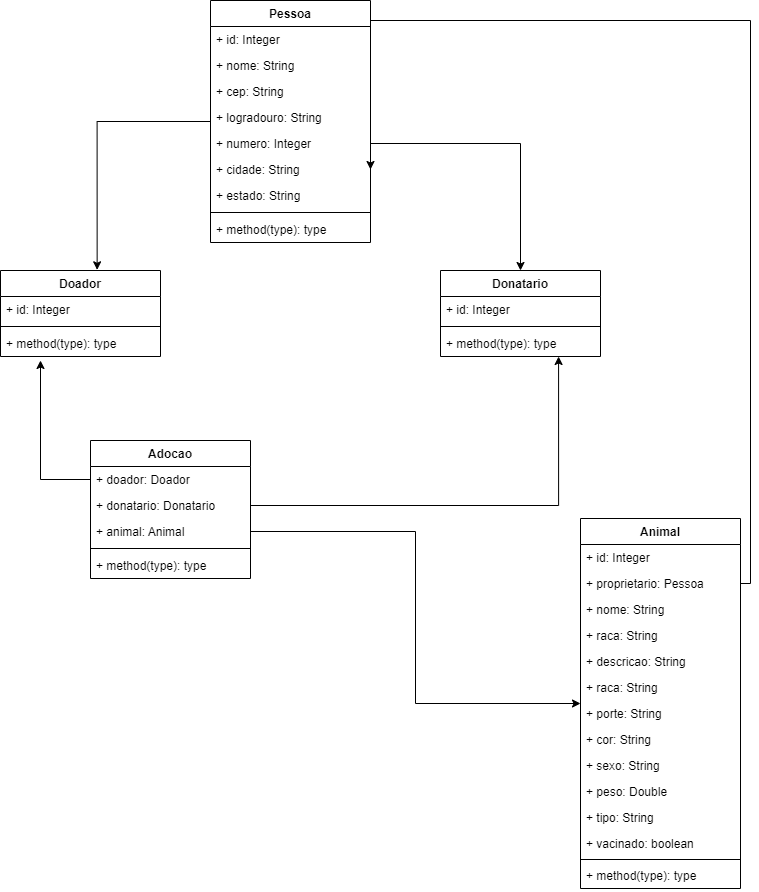

The diagram above was exported from draw.io. Its source (the exported page's mxGraphModel, read from the mxfile embedded in the PNG):
<mxGraphModel dx="782" dy="1318" grid="1" gridSize="10" guides="1" tooltips="1" connect="1" arrows="1" fold="1" page="1" pageScale="1" pageWidth="1100" pageHeight="850" math="0" shadow="0">
  <root>
    <mxCell id="0" />
    <mxCell id="1" parent="0" />
    <mxCell id="nXf6qnSG5om84hsvQi8T-33" style="edgeStyle=orthogonalEdgeStyle;rounded=0;orthogonalLoop=1;jettySize=auto;html=1;entryX=0.604;entryY=-0.008;entryDx=0;entryDy=0;entryPerimeter=0;" edge="1" parent="1" source="nXf6qnSG5om84hsvQi8T-1" target="nXf6qnSG5om84hsvQi8T-11">
      <mxGeometry relative="1" as="geometry" />
    </mxCell>
    <mxCell id="nXf6qnSG5om84hsvQi8T-1" value="Pessoa" style="swimlane;fontStyle=1;align=center;verticalAlign=top;childLayout=stackLayout;horizontal=1;startSize=26;horizontalStack=0;resizeParent=1;resizeParentMax=0;resizeLast=0;collapsible=1;marginBottom=0;" vertex="1" parent="1">
      <mxGeometry x="320" y="-840" width="160" height="242" as="geometry" />
    </mxCell>
    <mxCell id="nXf6qnSG5om84hsvQi8T-2" value="+ id: Integer&#10;" style="text;strokeColor=none;fillColor=none;align=left;verticalAlign=top;spacingLeft=4;spacingRight=4;overflow=hidden;rotatable=0;points=[[0,0.5],[1,0.5]];portConstraint=eastwest;" vertex="1" parent="nXf6qnSG5om84hsvQi8T-1">
      <mxGeometry y="26" width="160" height="26" as="geometry" />
    </mxCell>
    <mxCell id="nXf6qnSG5om84hsvQi8T-5" value="+ nome: String" style="text;strokeColor=none;fillColor=none;align=left;verticalAlign=top;spacingLeft=4;spacingRight=4;overflow=hidden;rotatable=0;points=[[0,0.5],[1,0.5]];portConstraint=eastwest;" vertex="1" parent="nXf6qnSG5om84hsvQi8T-1">
      <mxGeometry y="52" width="160" height="26" as="geometry" />
    </mxCell>
    <mxCell id="nXf6qnSG5om84hsvQi8T-6" value="+ cep: String" style="text;strokeColor=none;fillColor=none;align=left;verticalAlign=top;spacingLeft=4;spacingRight=4;overflow=hidden;rotatable=0;points=[[0,0.5],[1,0.5]];portConstraint=eastwest;" vertex="1" parent="nXf6qnSG5om84hsvQi8T-1">
      <mxGeometry y="78" width="160" height="26" as="geometry" />
    </mxCell>
    <mxCell id="nXf6qnSG5om84hsvQi8T-7" value="+ logradouro: String&#10;" style="text;strokeColor=none;fillColor=none;align=left;verticalAlign=top;spacingLeft=4;spacingRight=4;overflow=hidden;rotatable=0;points=[[0,0.5],[1,0.5]];portConstraint=eastwest;" vertex="1" parent="nXf6qnSG5om84hsvQi8T-1">
      <mxGeometry y="104" width="160" height="26" as="geometry" />
    </mxCell>
    <mxCell id="nXf6qnSG5om84hsvQi8T-8" value="+ numero: Integer&#10;" style="text;strokeColor=none;fillColor=none;align=left;verticalAlign=top;spacingLeft=4;spacingRight=4;overflow=hidden;rotatable=0;points=[[0,0.5],[1,0.5]];portConstraint=eastwest;" vertex="1" parent="nXf6qnSG5om84hsvQi8T-1">
      <mxGeometry y="130" width="160" height="26" as="geometry" />
    </mxCell>
    <mxCell id="nXf6qnSG5om84hsvQi8T-9" value="+ cidade: String" style="text;strokeColor=none;fillColor=none;align=left;verticalAlign=top;spacingLeft=4;spacingRight=4;overflow=hidden;rotatable=0;points=[[0,0.5],[1,0.5]];portConstraint=eastwest;" vertex="1" parent="nXf6qnSG5om84hsvQi8T-1">
      <mxGeometry y="156" width="160" height="26" as="geometry" />
    </mxCell>
    <mxCell id="nXf6qnSG5om84hsvQi8T-10" value="+ estado: String" style="text;strokeColor=none;fillColor=none;align=left;verticalAlign=top;spacingLeft=4;spacingRight=4;overflow=hidden;rotatable=0;points=[[0,0.5],[1,0.5]];portConstraint=eastwest;" vertex="1" parent="nXf6qnSG5om84hsvQi8T-1">
      <mxGeometry y="182" width="160" height="26" as="geometry" />
    </mxCell>
    <mxCell id="nXf6qnSG5om84hsvQi8T-3" value="" style="line;strokeWidth=1;fillColor=none;align=left;verticalAlign=middle;spacingTop=-1;spacingLeft=3;spacingRight=3;rotatable=0;labelPosition=right;points=[];portConstraint=eastwest;" vertex="1" parent="nXf6qnSG5om84hsvQi8T-1">
      <mxGeometry y="208" width="160" height="8" as="geometry" />
    </mxCell>
    <mxCell id="nXf6qnSG5om84hsvQi8T-4" value="+ method(type): type" style="text;strokeColor=none;fillColor=none;align=left;verticalAlign=top;spacingLeft=4;spacingRight=4;overflow=hidden;rotatable=0;points=[[0,0.5],[1,0.5]];portConstraint=eastwest;" vertex="1" parent="nXf6qnSG5om84hsvQi8T-1">
      <mxGeometry y="216" width="160" height="26" as="geometry" />
    </mxCell>
    <mxCell id="nXf6qnSG5om84hsvQi8T-11" value="Doador" style="swimlane;fontStyle=1;align=center;verticalAlign=top;childLayout=stackLayout;horizontal=1;startSize=26;horizontalStack=0;resizeParent=1;resizeParentMax=0;resizeLast=0;collapsible=1;marginBottom=0;" vertex="1" parent="1">
      <mxGeometry x="110" y="-570" width="160" height="86" as="geometry" />
    </mxCell>
    <mxCell id="nXf6qnSG5om84hsvQi8T-12" value="+ id: Integer" style="text;strokeColor=none;fillColor=none;align=left;verticalAlign=top;spacingLeft=4;spacingRight=4;overflow=hidden;rotatable=0;points=[[0,0.5],[1,0.5]];portConstraint=eastwest;" vertex="1" parent="nXf6qnSG5om84hsvQi8T-11">
      <mxGeometry y="26" width="160" height="26" as="geometry" />
    </mxCell>
    <mxCell id="nXf6qnSG5om84hsvQi8T-13" value="" style="line;strokeWidth=1;fillColor=none;align=left;verticalAlign=middle;spacingTop=-1;spacingLeft=3;spacingRight=3;rotatable=0;labelPosition=right;points=[];portConstraint=eastwest;" vertex="1" parent="nXf6qnSG5om84hsvQi8T-11">
      <mxGeometry y="52" width="160" height="8" as="geometry" />
    </mxCell>
    <mxCell id="nXf6qnSG5om84hsvQi8T-14" value="+ method(type): type" style="text;strokeColor=none;fillColor=none;align=left;verticalAlign=top;spacingLeft=4;spacingRight=4;overflow=hidden;rotatable=0;points=[[0,0.5],[1,0.5]];portConstraint=eastwest;" vertex="1" parent="nXf6qnSG5om84hsvQi8T-11">
      <mxGeometry y="60" width="160" height="26" as="geometry" />
    </mxCell>
    <mxCell id="nXf6qnSG5om84hsvQi8T-15" value="Donatario" style="swimlane;fontStyle=1;align=center;verticalAlign=top;childLayout=stackLayout;horizontal=1;startSize=26;horizontalStack=0;resizeParent=1;resizeParentMax=0;resizeLast=0;collapsible=1;marginBottom=0;" vertex="1" parent="1">
      <mxGeometry x="550" y="-570" width="160" height="86" as="geometry" />
    </mxCell>
    <mxCell id="nXf6qnSG5om84hsvQi8T-16" value="+ id: Integer" style="text;strokeColor=none;fillColor=none;align=left;verticalAlign=top;spacingLeft=4;spacingRight=4;overflow=hidden;rotatable=0;points=[[0,0.5],[1,0.5]];portConstraint=eastwest;" vertex="1" parent="nXf6qnSG5om84hsvQi8T-15">
      <mxGeometry y="26" width="160" height="26" as="geometry" />
    </mxCell>
    <mxCell id="nXf6qnSG5om84hsvQi8T-17" value="" style="line;strokeWidth=1;fillColor=none;align=left;verticalAlign=middle;spacingTop=-1;spacingLeft=3;spacingRight=3;rotatable=0;labelPosition=right;points=[];portConstraint=eastwest;" vertex="1" parent="nXf6qnSG5om84hsvQi8T-15">
      <mxGeometry y="52" width="160" height="8" as="geometry" />
    </mxCell>
    <mxCell id="nXf6qnSG5om84hsvQi8T-18" value="+ method(type): type" style="text;strokeColor=none;fillColor=none;align=left;verticalAlign=top;spacingLeft=4;spacingRight=4;overflow=hidden;rotatable=0;points=[[0,0.5],[1,0.5]];portConstraint=eastwest;" vertex="1" parent="nXf6qnSG5om84hsvQi8T-15">
      <mxGeometry y="60" width="160" height="26" as="geometry" />
    </mxCell>
    <mxCell id="nXf6qnSG5om84hsvQi8T-36" style="edgeStyle=orthogonalEdgeStyle;rounded=0;orthogonalLoop=1;jettySize=auto;html=1;exitX=1;exitY=0.5;exitDx=0;exitDy=0;entryX=0.5;entryY=0;entryDx=0;entryDy=0;" edge="1" parent="1" source="nXf6qnSG5om84hsvQi8T-8" target="nXf6qnSG5om84hsvQi8T-15">
      <mxGeometry relative="1" as="geometry" />
    </mxCell>
    <mxCell id="nXf6qnSG5om84hsvQi8T-37" value="Adocao" style="swimlane;fontStyle=1;align=center;verticalAlign=top;childLayout=stackLayout;horizontal=1;startSize=26;horizontalStack=0;resizeParent=1;resizeParentMax=0;resizeLast=0;collapsible=1;marginBottom=0;" vertex="1" parent="1">
      <mxGeometry x="200" y="-400" width="160" height="138" as="geometry" />
    </mxCell>
    <mxCell id="nXf6qnSG5om84hsvQi8T-38" value="+ doador: Doador" style="text;strokeColor=none;fillColor=none;align=left;verticalAlign=top;spacingLeft=4;spacingRight=4;overflow=hidden;rotatable=0;points=[[0,0.5],[1,0.5]];portConstraint=eastwest;" vertex="1" parent="nXf6qnSG5om84hsvQi8T-37">
      <mxGeometry y="26" width="160" height="26" as="geometry" />
    </mxCell>
    <mxCell id="nXf6qnSG5om84hsvQi8T-41" value="+ donatario: Donatario" style="text;strokeColor=none;fillColor=none;align=left;verticalAlign=top;spacingLeft=4;spacingRight=4;overflow=hidden;rotatable=0;points=[[0,0.5],[1,0.5]];portConstraint=eastwest;" vertex="1" parent="nXf6qnSG5om84hsvQi8T-37">
      <mxGeometry y="52" width="160" height="26" as="geometry" />
    </mxCell>
    <mxCell id="nXf6qnSG5om84hsvQi8T-42" value="+ animal: Animal" style="text;strokeColor=none;fillColor=none;align=left;verticalAlign=top;spacingLeft=4;spacingRight=4;overflow=hidden;rotatable=0;points=[[0,0.5],[1,0.5]];portConstraint=eastwest;" vertex="1" parent="nXf6qnSG5om84hsvQi8T-37">
      <mxGeometry y="78" width="160" height="26" as="geometry" />
    </mxCell>
    <mxCell id="nXf6qnSG5om84hsvQi8T-39" value="" style="line;strokeWidth=1;fillColor=none;align=left;verticalAlign=middle;spacingTop=-1;spacingLeft=3;spacingRight=3;rotatable=0;labelPosition=right;points=[];portConstraint=eastwest;" vertex="1" parent="nXf6qnSG5om84hsvQi8T-37">
      <mxGeometry y="104" width="160" height="8" as="geometry" />
    </mxCell>
    <mxCell id="nXf6qnSG5om84hsvQi8T-40" value="+ method(type): type" style="text;strokeColor=none;fillColor=none;align=left;verticalAlign=top;spacingLeft=4;spacingRight=4;overflow=hidden;rotatable=0;points=[[0,0.5],[1,0.5]];portConstraint=eastwest;" vertex="1" parent="nXf6qnSG5om84hsvQi8T-37">
      <mxGeometry y="112" width="160" height="26" as="geometry" />
    </mxCell>
    <mxCell id="nXf6qnSG5om84hsvQi8T-44" style="edgeStyle=orthogonalEdgeStyle;rounded=0;orthogonalLoop=1;jettySize=auto;html=1;exitX=0;exitY=0.5;exitDx=0;exitDy=0;" edge="1" parent="1" source="nXf6qnSG5om84hsvQi8T-38">
      <mxGeometry relative="1" as="geometry">
        <mxPoint x="150" y="-480" as="targetPoint" />
      </mxGeometry>
    </mxCell>
    <mxCell id="nXf6qnSG5om84hsvQi8T-45" style="edgeStyle=orthogonalEdgeStyle;rounded=0;orthogonalLoop=1;jettySize=auto;html=1;entryX=0.738;entryY=1;entryDx=0;entryDy=0;entryPerimeter=0;" edge="1" parent="1" source="nXf6qnSG5om84hsvQi8T-41" target="nXf6qnSG5om84hsvQi8T-18">
      <mxGeometry relative="1" as="geometry" />
    </mxCell>
    <mxCell id="nXf6qnSG5om84hsvQi8T-46" value="Animal" style="swimlane;fontStyle=1;align=center;verticalAlign=top;childLayout=stackLayout;horizontal=1;startSize=26;horizontalStack=0;resizeParent=1;resizeParentMax=0;resizeLast=0;collapsible=1;marginBottom=0;" vertex="1" parent="1">
      <mxGeometry x="690" y="-322" width="160" height="370" as="geometry" />
    </mxCell>
    <mxCell id="nXf6qnSG5om84hsvQi8T-47" value="+ id: Integer" style="text;strokeColor=none;fillColor=none;align=left;verticalAlign=top;spacingLeft=4;spacingRight=4;overflow=hidden;rotatable=0;points=[[0,0.5],[1,0.5]];portConstraint=eastwest;" vertex="1" parent="nXf6qnSG5om84hsvQi8T-46">
      <mxGeometry y="26" width="160" height="26" as="geometry" />
    </mxCell>
    <mxCell id="nXf6qnSG5om84hsvQi8T-52" value="+ proprietario: Pessoa" style="text;strokeColor=none;fillColor=none;align=left;verticalAlign=top;spacingLeft=4;spacingRight=4;overflow=hidden;rotatable=0;points=[[0,0.5],[1,0.5]];portConstraint=eastwest;" vertex="1" parent="nXf6qnSG5om84hsvQi8T-46">
      <mxGeometry y="52" width="160" height="26" as="geometry" />
    </mxCell>
    <mxCell id="nXf6qnSG5om84hsvQi8T-53" value="+ nome: String" style="text;strokeColor=none;fillColor=none;align=left;verticalAlign=top;spacingLeft=4;spacingRight=4;overflow=hidden;rotatable=0;points=[[0,0.5],[1,0.5]];portConstraint=eastwest;" vertex="1" parent="nXf6qnSG5om84hsvQi8T-46">
      <mxGeometry y="78" width="160" height="26" as="geometry" />
    </mxCell>
    <mxCell id="nXf6qnSG5om84hsvQi8T-54" value="+ raca: String" style="text;strokeColor=none;fillColor=none;align=left;verticalAlign=top;spacingLeft=4;spacingRight=4;overflow=hidden;rotatable=0;points=[[0,0.5],[1,0.5]];portConstraint=eastwest;" vertex="1" parent="nXf6qnSG5om84hsvQi8T-46">
      <mxGeometry y="104" width="160" height="26" as="geometry" />
    </mxCell>
    <mxCell id="nXf6qnSG5om84hsvQi8T-55" value="+ descricao: String" style="text;strokeColor=none;fillColor=none;align=left;verticalAlign=top;spacingLeft=4;spacingRight=4;overflow=hidden;rotatable=0;points=[[0,0.5],[1,0.5]];portConstraint=eastwest;" vertex="1" parent="nXf6qnSG5om84hsvQi8T-46">
      <mxGeometry y="130" width="160" height="26" as="geometry" />
    </mxCell>
    <mxCell id="nXf6qnSG5om84hsvQi8T-56" value="+ raca: String" style="text;strokeColor=none;fillColor=none;align=left;verticalAlign=top;spacingLeft=4;spacingRight=4;overflow=hidden;rotatable=0;points=[[0,0.5],[1,0.5]];portConstraint=eastwest;" vertex="1" parent="nXf6qnSG5om84hsvQi8T-46">
      <mxGeometry y="156" width="160" height="26" as="geometry" />
    </mxCell>
    <mxCell id="nXf6qnSG5om84hsvQi8T-59" value="+ porte: String" style="text;strokeColor=none;fillColor=none;align=left;verticalAlign=top;spacingLeft=4;spacingRight=4;overflow=hidden;rotatable=0;points=[[0,0.5],[1,0.5]];portConstraint=eastwest;" vertex="1" parent="nXf6qnSG5om84hsvQi8T-46">
      <mxGeometry y="182" width="160" height="26" as="geometry" />
    </mxCell>
    <mxCell id="nXf6qnSG5om84hsvQi8T-58" value="+ cor: String" style="text;strokeColor=none;fillColor=none;align=left;verticalAlign=top;spacingLeft=4;spacingRight=4;overflow=hidden;rotatable=0;points=[[0,0.5],[1,0.5]];portConstraint=eastwest;" vertex="1" parent="nXf6qnSG5om84hsvQi8T-46">
      <mxGeometry y="208" width="160" height="26" as="geometry" />
    </mxCell>
    <mxCell id="nXf6qnSG5om84hsvQi8T-62" value="+ sexo: String" style="text;strokeColor=none;fillColor=none;align=left;verticalAlign=top;spacingLeft=4;spacingRight=4;overflow=hidden;rotatable=0;points=[[0,0.5],[1,0.5]];portConstraint=eastwest;" vertex="1" parent="nXf6qnSG5om84hsvQi8T-46">
      <mxGeometry y="234" width="160" height="26" as="geometry" />
    </mxCell>
    <mxCell id="nXf6qnSG5om84hsvQi8T-61" value="+ peso: Double" style="text;strokeColor=none;fillColor=none;align=left;verticalAlign=top;spacingLeft=4;spacingRight=4;overflow=hidden;rotatable=0;points=[[0,0.5],[1,0.5]];portConstraint=eastwest;" vertex="1" parent="nXf6qnSG5om84hsvQi8T-46">
      <mxGeometry y="260" width="160" height="26" as="geometry" />
    </mxCell>
    <mxCell id="nXf6qnSG5om84hsvQi8T-60" value="+ tipo: String" style="text;strokeColor=none;fillColor=none;align=left;verticalAlign=top;spacingLeft=4;spacingRight=4;overflow=hidden;rotatable=0;points=[[0,0.5],[1,0.5]];portConstraint=eastwest;" vertex="1" parent="nXf6qnSG5om84hsvQi8T-46">
      <mxGeometry y="286" width="160" height="26" as="geometry" />
    </mxCell>
    <mxCell id="nXf6qnSG5om84hsvQi8T-57" value="+ vacinado: boolean" style="text;strokeColor=none;fillColor=none;align=left;verticalAlign=top;spacingLeft=4;spacingRight=4;overflow=hidden;rotatable=0;points=[[0,0.5],[1,0.5]];portConstraint=eastwest;" vertex="1" parent="nXf6qnSG5om84hsvQi8T-46">
      <mxGeometry y="312" width="160" height="26" as="geometry" />
    </mxCell>
    <mxCell id="nXf6qnSG5om84hsvQi8T-48" value="" style="line;strokeWidth=1;fillColor=none;align=left;verticalAlign=middle;spacingTop=-1;spacingLeft=3;spacingRight=3;rotatable=0;labelPosition=right;points=[];portConstraint=eastwest;" vertex="1" parent="nXf6qnSG5om84hsvQi8T-46">
      <mxGeometry y="338" width="160" height="6" as="geometry" />
    </mxCell>
    <mxCell id="nXf6qnSG5om84hsvQi8T-49" value="+ method(type): type" style="text;strokeColor=none;fillColor=none;align=left;verticalAlign=top;spacingLeft=4;spacingRight=4;overflow=hidden;rotatable=0;points=[[0,0.5],[1,0.5]];portConstraint=eastwest;" vertex="1" parent="nXf6qnSG5om84hsvQi8T-46">
      <mxGeometry y="344" width="160" height="26" as="geometry" />
    </mxCell>
    <mxCell id="nXf6qnSG5om84hsvQi8T-63" style="edgeStyle=orthogonalEdgeStyle;rounded=0;orthogonalLoop=1;jettySize=auto;html=1;" edge="1" parent="1" source="nXf6qnSG5om84hsvQi8T-42" target="nXf6qnSG5om84hsvQi8T-46">
      <mxGeometry relative="1" as="geometry" />
    </mxCell>
    <mxCell id="nXf6qnSG5om84hsvQi8T-65" style="edgeStyle=orthogonalEdgeStyle;rounded=0;orthogonalLoop=1;jettySize=auto;html=1;entryX=1;entryY=0.5;entryDx=0;entryDy=0;" edge="1" parent="1" source="nXf6qnSG5om84hsvQi8T-52" target="nXf6qnSG5om84hsvQi8T-9">
      <mxGeometry relative="1" as="geometry">
        <Array as="points">
          <mxPoint x="860" y="-257" />
          <mxPoint x="860" y="-820" />
          <mxPoint x="480" y="-820" />
        </Array>
      </mxGeometry>
    </mxCell>
  </root>
</mxGraphModel>